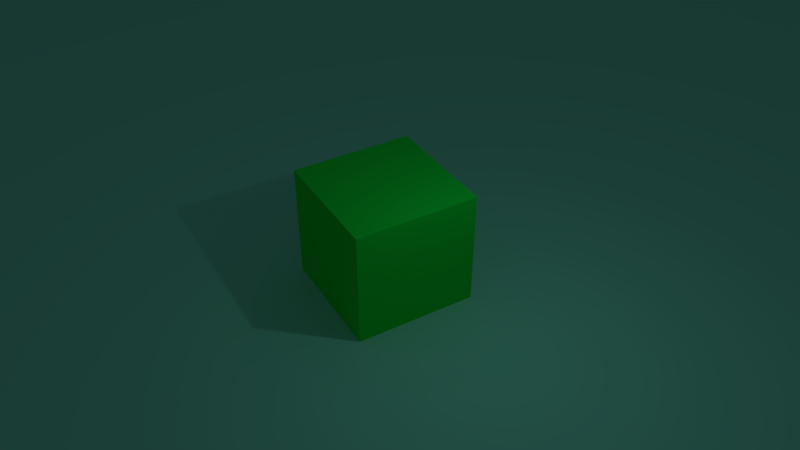 # Source: theBox.blend  (saved by Blender 2.79.0; exported with 4.5.12 LTS)
import bpy
from mathutils import Matrix  # noqa: F401  (used for matrix-valued properties, if any)

bpy.ops.wm.read_factory_settings(use_empty=True)
scene = bpy.context.scene
scene.name = 'Scene'

# ---- collections
col_collection_1 = bpy.data.collections.new('Collection 1'); scene.collection.children.link(col_collection_1)

# ---- materials (node trees are filled in below, after node groups)
mat_florew = bpy.data.materials.new('florew')
mat_florew.alpha_threshold = 0.0
mat_florew.use_transparent_shadow = False
mat_florew.diffuse_color = (0.1794, 0.8, 0.6266, 1.0)
mat_florew.roughness = 0.5
mat_box = bpy.data.materials.new('Box')
mat_box.alpha_threshold = 0.0
mat_box.use_transparent_shadow = False
mat_box.diffuse_color = (0.004931, 0.8, 0.05652, 1.0)
mat_box.roughness = 0.5

# ---- material node trees

# ---- world
world_world = bpy.data.worlds.new('World'); scene.world = world_world
world_world.color = (0.05088, 0.05088, 0.05088)
world_world.use_sun_shadow = False
world_world.sun_shadow_jitter_overblur = 0.0
world_world.cycles.sampling_method = 'MANUAL'

# ---- cameras
cam_camera = bpy.data.cameras.new('Camera')
cam_camera.clip_end = 100.0
cam_camera.lens = 35.0
cam_camera.sensor_width = 32.0
cam_camera.sensor_height = 18.0
cam_camera.ortho_scale = 7.314
cam_camera.dof.focus_distance = 0.0
cam_camera.dof.aperture_fstop = 128.0

# ---- lights
light_lamp = bpy.data.lights.new('Lamp', 'POINT')
light_lamp.transmission_factor = 0.0
light_lamp.cutoff_distance = 30.0
light_lamp.energy = 100.0
light_lamp.shadow_buffer_clip_start = 1.001
light_lamp.shadow_soft_size = 0.1
light_lamp.shadow_maximum_resolution = 0.006
light_lamp.use_absolute_resolution = True

# ---- meshes
me_plane = bpy.data.meshes.new('Plane')
me_plane.from_pydata([(-1.0, -1.0, 0.0), (1.0, -1.0, 0.0), (-1.0, 1.0, 0.0), (1.0, 1.0, 0.0)], [], [(0, 1, 3, 2)])
me_plane.materials.append(mat_florew)
me_plane.use_remesh_preserve_volume = False
me_plane.use_remesh_preserve_attributes = False
me_plane.use_mirror_vertex_groups = False
me_plane.update()
me_cube_002 = bpy.data.meshes.new('Cube.002')
me_cube_002.from_pydata([(-1.0, -2.0, 0.0), (-1.0, 0.0, 0.0), (1.0, -2.0, 0.0), (1.0, 0.0, 0.0)], [], [(3, 1, 0, 2)])
me_cube_002.materials.append(mat_box)
me_cube_002.use_remesh_preserve_volume = False
me_cube_002.use_remesh_preserve_attributes = False
me_cube_002.use_mirror_vertex_groups = False
me_cube_002.update()
me_cube_001 = bpy.data.meshes.new('Cube.001')
me_cube_001.from_pydata([(-1.0, -1.0, -1.0), (-1.0, -1.0, 1.0), (-1.0, 1.0, -1.0), (-1.0, 1.0, 1.0), (1.0, -1.0, -1.0), (1.0, -1.0, 1.0), (1.0, 1.0, -1.0), (1.0, 1.0, 1.0)], [], [(0, 1, 3, 2), (2, 3, 7, 6), (6, 7, 5, 4), (4, 5, 1, 0), (2, 6, 4, 0)])
me_cube_001.materials.append(mat_box)
me_cube_001.use_remesh_preserve_volume = False
me_cube_001.use_remesh_preserve_attributes = False
me_cube_001.use_mirror_vertex_groups = False
me_cube_001.update()

# ---- objects
ob_plane = bpy.data.objects.new('Plane', me_plane)
ob_topbox = bpy.data.objects.new('TopBOX', me_cube_002)
ob_box = bpy.data.objects.new('BOX', me_cube_001)
ob_lamp = bpy.data.objects.new('Lamp', light_lamp)
ob_camera = bpy.data.objects.new('Camera', cam_camera)

# ---- transforms, parenting, visibility, modifiers, constraints
ob_plane.location = (0.0, 0.0, -1.617)
ob_plane.scale = (26.94, 26.94, 26.94)
ob_plane.lineart.crease_threshold = 0.0
ob_topbox.location = (0.0, 1.722, 1.722)
ob_topbox.scale = (1.722, 1.722, 1.722)
ob_topbox.lineart.crease_threshold = 0.0
ob_box.location = (0.0, 0.0, 0.0)
ob_box.scale = (1.722, 1.722, 1.722)
ob_box.lineart.crease_threshold = 0.0
ob_lamp.location = (4.076, 1.005, 5.904)
ob_lamp.rotation_euler = (0.6503, 0.05522, 1.866)
ob_lamp.lock_rotations_4d = False
ob_lamp.empty_display_type = 'ARROWS'
ob_lamp.color = (0.0, 0.0, 0.0, 0.0)
ob_lamp.lineart.crease_threshold = 0.0
ob_camera.location = (16.24, -9.063, 14.33)
ob_camera.rotation_euler = (0.9273, -8.644e-07, 1.039)
ob_camera.lock_rotations_4d = False
ob_camera.empty_display_type = 'ARROWS'
ob_camera.color = (0.0, 0.0, 0.0, 0.0)
ob_camera.display_type = 'WIRE'
ob_camera.lineart.crease_threshold = 0.0

# ---- collection membership
col_collection_1.objects.link(ob_plane)
col_collection_1.objects.link(ob_topbox)
col_collection_1.objects.link(ob_box)
col_collection_1.objects.link(ob_lamp)
col_collection_1.objects.link(ob_camera)

# ---- scene / render settings (as saved in the file)
scene.camera = ob_camera
scene.frame_start = 1; scene.frame_end = 80; scene.frame_set(1)
scene.render.engine = 'BLENDER_EEVEE_NEXT'
scene.render.image_settings.file_format = 'FFMPEG'
scene.render.resolution_percentage = 50
scene.render.dither_intensity = 0.0
scene.cycles.use_denoising = False
scene.cycles.samples = 128
scene.cycles.sampling_pattern = 'TABULATED_SOBOL'
scene.cycles.use_adaptive_sampling = False
scene.cycles.use_light_tree = False
scene.cycles.blur_glossy = 0.0
scene.cycles.sample_clamp_indirect = 0.0
scene.view_settings.view_transform = 'Standard'
bpy.context.view_layer.update()
